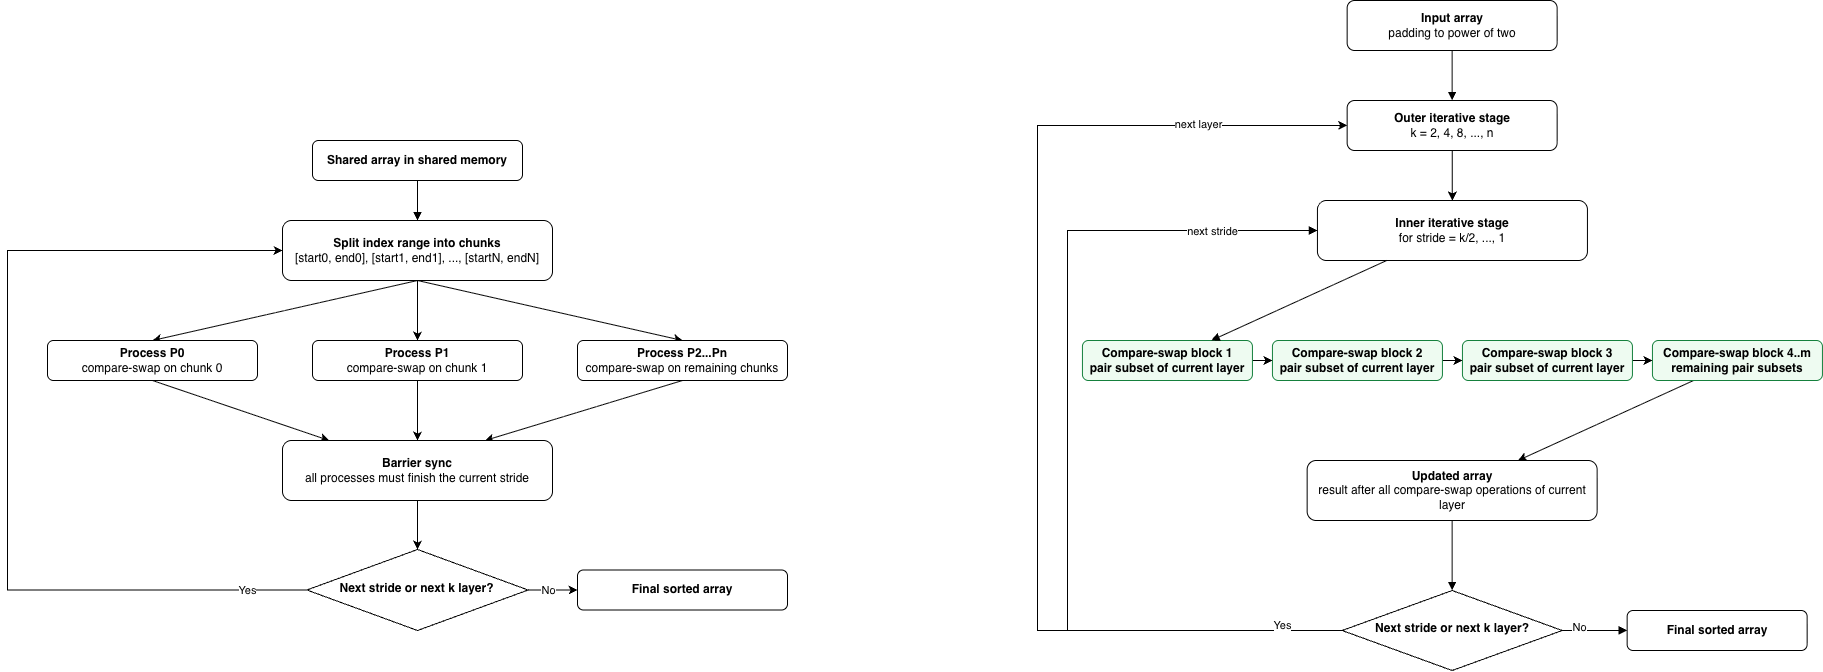

The diagram above was exported from draw.io. Its source (the exported page's mxGraphModel, read from the mxfile embedded in the PNG):
<mxGraphModel dx="1698" dy="640" grid="1" gridSize="10" guides="1" tooltips="1" connect="1" arrows="1" fold="1" page="1" pageScale="1" pageWidth="827" pageHeight="1169" math="0" shadow="0">
  <root>
    <mxCell id="WIyWlLk6GJQsqaUBKTNV-0" />
    <mxCell id="WIyWlLk6GJQsqaUBKTNV-1" parent="WIyWlLk6GJQsqaUBKTNV-0" />
    <mxCell id="O0wzS0sbOqo2CRZusveV-10" edge="1" parent="WIyWlLk6GJQsqaUBKTNV-1" source="O0wzS0sbOqo2CRZusveV-0" style="edgeStyle=orthogonalEdgeStyle;rounded=0;orthogonalLoop=1;jettySize=auto;html=1;endArrow=block;endFill=1;" target="O0wzS0sbOqo2CRZusveV-1">
      <mxGeometry relative="1" as="geometry" />
    </mxCell>
    <mxCell id="O0wzS0sbOqo2CRZusveV-0" parent="WIyWlLk6GJQsqaUBKTNV-1" style="rounded=1;whiteSpace=wrap;html=1;fontSize=12;glass=0;strokeWidth=1;shadow=0;" value="&lt;b&gt;Shared array in shared memory&lt;/b&gt;" vertex="1">
      <mxGeometry height="40" width="210" x="275" y="630" as="geometry" />
    </mxCell>
    <mxCell id="O0wzS0sbOqo2CRZusveV-11" edge="1" parent="WIyWlLk6GJQsqaUBKTNV-1" source="O0wzS0sbOqo2CRZusveV-1" style="edgeStyle=orthogonalEdgeStyle;rounded=0;orthogonalLoop=1;jettySize=auto;html=1;" target="O0wzS0sbOqo2CRZusveV-3">
      <mxGeometry relative="1" as="geometry" />
    </mxCell>
    <mxCell id="O0wzS0sbOqo2CRZusveV-12" edge="1" parent="WIyWlLk6GJQsqaUBKTNV-1" source="O0wzS0sbOqo2CRZusveV-1" style="rounded=0;orthogonalLoop=1;jettySize=auto;html=1;exitX=0.5;exitY=1;exitDx=0;exitDy=0;entryX=0.5;entryY=0;entryDx=0;entryDy=0;" target="O0wzS0sbOqo2CRZusveV-4">
      <mxGeometry relative="1" as="geometry" />
    </mxCell>
    <mxCell id="O0wzS0sbOqo2CRZusveV-13" edge="1" parent="WIyWlLk6GJQsqaUBKTNV-1" source="O0wzS0sbOqo2CRZusveV-1" style="rounded=0;orthogonalLoop=1;jettySize=auto;html=1;exitX=0.5;exitY=1;exitDx=0;exitDy=0;entryX=0.5;entryY=0;entryDx=0;entryDy=0;" target="O0wzS0sbOqo2CRZusveV-2">
      <mxGeometry relative="1" as="geometry" />
    </mxCell>
    <mxCell id="O0wzS0sbOqo2CRZusveV-1" parent="WIyWlLk6GJQsqaUBKTNV-1" style="rounded=1;whiteSpace=wrap;html=1;fontSize=12;glass=0;strokeWidth=1;shadow=0;" value="&lt;b&gt;Split index range into chunks&lt;br&gt;&lt;/b&gt;[start0, end0], [start1, end1], ..., [startN, endN]" vertex="1">
      <mxGeometry height="60" width="270" x="245" y="710" as="geometry" />
    </mxCell>
    <mxCell id="O0wzS0sbOqo2CRZusveV-14" edge="1" parent="WIyWlLk6GJQsqaUBKTNV-1" source="O0wzS0sbOqo2CRZusveV-2" style="rounded=0;orthogonalLoop=1;jettySize=auto;html=1;exitX=0.5;exitY=1;exitDx=0;exitDy=0;" target="O0wzS0sbOqo2CRZusveV-6">
      <mxGeometry relative="1" as="geometry" />
    </mxCell>
    <mxCell id="O0wzS0sbOqo2CRZusveV-2" parent="WIyWlLk6GJQsqaUBKTNV-1" style="rounded=1;whiteSpace=wrap;html=1;fontSize=12;glass=0;strokeWidth=1;shadow=0;" value="&lt;b&gt;Process P0&lt;/b&gt;&lt;br&gt;compare-swap on chunk 0" vertex="1">
      <mxGeometry height="40" width="210" x="10" y="830" as="geometry" />
    </mxCell>
    <mxCell id="O0wzS0sbOqo2CRZusveV-15" edge="1" parent="WIyWlLk6GJQsqaUBKTNV-1" source="O0wzS0sbOqo2CRZusveV-3" style="edgeStyle=orthogonalEdgeStyle;rounded=0;orthogonalLoop=1;jettySize=auto;html=1;entryX=0.5;entryY=0;entryDx=0;entryDy=0;" target="O0wzS0sbOqo2CRZusveV-6">
      <mxGeometry relative="1" as="geometry" />
    </mxCell>
    <mxCell id="O0wzS0sbOqo2CRZusveV-3" parent="WIyWlLk6GJQsqaUBKTNV-1" style="rounded=1;whiteSpace=wrap;html=1;fontSize=12;glass=0;strokeWidth=1;shadow=0;" value="&lt;b&gt;Process P1&lt;/b&gt;&lt;br&gt;compare-swap on chunk 1" vertex="1">
      <mxGeometry height="40" width="210" x="275" y="830" as="geometry" />
    </mxCell>
    <mxCell id="O0wzS0sbOqo2CRZusveV-16" edge="1" parent="WIyWlLk6GJQsqaUBKTNV-1" source="O0wzS0sbOqo2CRZusveV-4" style="rounded=0;orthogonalLoop=1;jettySize=auto;html=1;entryX=0.75;entryY=0;entryDx=0;entryDy=0;exitX=0.5;exitY=1;exitDx=0;exitDy=0;" target="O0wzS0sbOqo2CRZusveV-6">
      <mxGeometry relative="1" as="geometry" />
    </mxCell>
    <mxCell id="O0wzS0sbOqo2CRZusveV-4" parent="WIyWlLk6GJQsqaUBKTNV-1" style="rounded=1;whiteSpace=wrap;html=1;fontSize=12;glass=0;strokeWidth=1;shadow=0;" value="&lt;b&gt;Process P2...Pn&lt;/b&gt;&lt;br&gt;compare-swap on remaining chunks" vertex="1">
      <mxGeometry height="40" width="210" x="540" y="830" as="geometry" />
    </mxCell>
    <mxCell id="O0wzS0sbOqo2CRZusveV-18" edge="1" parent="WIyWlLk6GJQsqaUBKTNV-1" source="O0wzS0sbOqo2CRZusveV-6" style="edgeStyle=orthogonalEdgeStyle;rounded=0;orthogonalLoop=1;jettySize=auto;html=1;" target="O0wzS0sbOqo2CRZusveV-7">
      <mxGeometry relative="1" as="geometry" />
    </mxCell>
    <mxCell id="O0wzS0sbOqo2CRZusveV-6" parent="WIyWlLk6GJQsqaUBKTNV-1" style="rounded=1;whiteSpace=wrap;html=1;fontSize=12;glass=0;strokeWidth=1;shadow=0;" value="&lt;b&gt;Barrier sync&lt;br&gt;&lt;/b&gt;all processes must finish the current stride" vertex="1">
      <mxGeometry height="60" width="270" x="245" y="930" as="geometry" />
    </mxCell>
    <mxCell id="O0wzS0sbOqo2CRZusveV-19" edge="1" parent="WIyWlLk6GJQsqaUBKTNV-1" source="O0wzS0sbOqo2CRZusveV-7" style="edgeStyle=orthogonalEdgeStyle;rounded=0;orthogonalLoop=1;jettySize=auto;html=1;" target="O0wzS0sbOqo2CRZusveV-8">
      <mxGeometry relative="1" as="geometry" />
    </mxCell>
    <mxCell id="O0wzS0sbOqo2CRZusveV-22" connectable="0" parent="O0wzS0sbOqo2CRZusveV-19" style="edgeLabel;html=1;align=center;verticalAlign=middle;resizable=0;points=[];" value="No" vertex="1">
      <mxGeometry relative="1" x="-0.1951" y="3" as="geometry">
        <mxPoint y="3" as="offset" />
      </mxGeometry>
    </mxCell>
    <mxCell id="O0wzS0sbOqo2CRZusveV-20" edge="1" parent="WIyWlLk6GJQsqaUBKTNV-1" source="O0wzS0sbOqo2CRZusveV-7" style="edgeStyle=orthogonalEdgeStyle;rounded=0;orthogonalLoop=1;jettySize=auto;html=1;entryX=0;entryY=0.5;entryDx=0;entryDy=0;" target="O0wzS0sbOqo2CRZusveV-1">
      <mxGeometry relative="1" as="geometry">
        <Array as="points">
          <mxPoint x="-30" y="1080" />
          <mxPoint x="-30" y="740" />
        </Array>
      </mxGeometry>
    </mxCell>
    <mxCell id="O0wzS0sbOqo2CRZusveV-21" connectable="0" parent="O0wzS0sbOqo2CRZusveV-20" style="edgeLabel;html=1;align=center;verticalAlign=middle;resizable=0;points=[];" value="Yes" vertex="1">
      <mxGeometry relative="1" x="-0.9094" y="-1" as="geometry">
        <mxPoint x="-18" y="1" as="offset" />
      </mxGeometry>
    </mxCell>
    <mxCell id="O0wzS0sbOqo2CRZusveV-7" parent="WIyWlLk6GJQsqaUBKTNV-1" style="rhombus;whiteSpace=wrap;html=1;shadow=0;fontFamily=Helvetica;fontSize=12;align=center;strokeWidth=1;spacing=6;spacingTop=-4;" value="&lt;b&gt;Next stride or next k layer?&lt;/b&gt;" vertex="1">
      <mxGeometry height="81" width="221.25" x="269.38" y="1039" as="geometry" />
    </mxCell>
    <mxCell id="O0wzS0sbOqo2CRZusveV-8" parent="WIyWlLk6GJQsqaUBKTNV-1" style="rounded=1;whiteSpace=wrap;html=1;fontSize=12;glass=0;strokeWidth=1;shadow=0;" value="&lt;b&gt;Final sorted array&lt;/b&gt;" vertex="1">
      <mxGeometry height="40" width="210" x="540" y="1059.5" as="geometry" />
    </mxCell>
    <mxCell id="O0wzS0sbOqo2CRZusveV-50" parent="WIyWlLk6GJQsqaUBKTNV-1" style="rounded=1;whiteSpace=wrap;html=1;fontSize=12;glass=0;strokeWidth=1;shadow=0;" value="&lt;b&gt;Input array&lt;/b&gt;&lt;br&gt;padding to power of two" vertex="1">
      <mxGeometry height="50" width="210" x="1309.65" y="490" as="geometry" />
    </mxCell>
    <mxCell id="O0wzS0sbOqo2CRZusveV-88" edge="1" parent="WIyWlLk6GJQsqaUBKTNV-1" source="O0wzS0sbOqo2CRZusveV-51" style="edgeStyle=orthogonalEdgeStyle;rounded=0;orthogonalLoop=1;jettySize=auto;html=1;" target="O0wzS0sbOqo2CRZusveV-53">
      <mxGeometry relative="1" as="geometry" />
    </mxCell>
    <mxCell id="O0wzS0sbOqo2CRZusveV-51" parent="WIyWlLk6GJQsqaUBKTNV-1" style="rounded=1;whiteSpace=wrap;html=1;fontSize=12;glass=0;strokeWidth=1;shadow=0;" value="&lt;b&gt;Outer iterative stage&lt;/b&gt;&lt;br&gt;k = 2, 4, 8, ..., n" vertex="1">
      <mxGeometry height="50" width="210" x="1309.65" y="590" as="geometry" />
    </mxCell>
    <mxCell id="O0wzS0sbOqo2CRZusveV-53" parent="WIyWlLk6GJQsqaUBKTNV-1" style="rounded=1;whiteSpace=wrap;html=1;fontSize=12;glass=0;strokeWidth=1;shadow=0;" value="&lt;b&gt;Inner iterative stage&lt;/b&gt;&lt;br&gt;for stride = k/2, ..., 1" vertex="1">
      <mxGeometry height="60" width="270" x="1279.94" y="690" as="geometry" />
    </mxCell>
    <mxCell id="jh6ph4cdaw7RSvL63a4B-3" edge="1" parent="WIyWlLk6GJQsqaUBKTNV-1" source="O0wzS0sbOqo2CRZusveV-54" style="edgeStyle=orthogonalEdgeStyle;rounded=0;orthogonalLoop=1;jettySize=auto;html=1;entryX=0;entryY=0.5;entryDx=0;entryDy=0;" target="O0wzS0sbOqo2CRZusveV-78">
      <mxGeometry relative="1" as="geometry" />
    </mxCell>
    <mxCell id="O0wzS0sbOqo2CRZusveV-54" parent="WIyWlLk6GJQsqaUBKTNV-1" style="rounded=1;whiteSpace=wrap;html=1;fontSize=12;glass=0;strokeWidth=1;shadow=0;strokeColor=#15803d;fillColor=#eefbf1;" value="&lt;b&gt;Compare-swap block 1&lt;/b&gt;&lt;div&gt;&lt;b&gt;pair subset of current layer&lt;/b&gt;&lt;/div&gt;" vertex="1">
      <mxGeometry height="40" width="170" x="1044.94" y="830" as="geometry" />
    </mxCell>
    <mxCell id="O0wzS0sbOqo2CRZusveV-58" parent="WIyWlLk6GJQsqaUBKTNV-1" style="rounded=1;whiteSpace=wrap;html=1;fontSize=12;glass=0;strokeWidth=1;shadow=0;" value="&lt;b&gt;Updated array&lt;/b&gt;&lt;br&gt;result after all compare-swap operations of current layer" vertex="1">
      <mxGeometry height="60" width="290" x="1269.65" y="950" as="geometry" />
    </mxCell>
    <mxCell id="jh6ph4cdaw7RSvL63a4B-0" edge="1" parent="WIyWlLk6GJQsqaUBKTNV-1" source="O0wzS0sbOqo2CRZusveV-59" style="edgeStyle=orthogonalEdgeStyle;rounded=0;orthogonalLoop=1;jettySize=auto;html=1;entryX=0;entryY=0.5;entryDx=0;entryDy=0;" target="O0wzS0sbOqo2CRZusveV-51">
      <mxGeometry relative="1" as="geometry">
        <Array as="points">
          <mxPoint x="1000" y="1120" />
          <mxPoint x="1000" y="615" />
        </Array>
      </mxGeometry>
    </mxCell>
    <mxCell id="jh6ph4cdaw7RSvL63a4B-2" connectable="0" parent="jh6ph4cdaw7RSvL63a4B-0" style="edgeLabel;html=1;align=center;verticalAlign=middle;resizable=0;points=[];" value="next layer" vertex="1">
      <mxGeometry relative="1" x="0.733" y="1" as="geometry">
        <mxPoint as="offset" />
      </mxGeometry>
    </mxCell>
    <mxCell id="O0wzS0sbOqo2CRZusveV-59" parent="WIyWlLk6GJQsqaUBKTNV-1" style="rhombus;whiteSpace=wrap;html=1;shadow=0;fontSize=12;align=center;strokeWidth=1;spacing=6;spacingTop=-4;" value="&lt;b&gt;Next stride or next k layer?&lt;/b&gt;" vertex="1">
      <mxGeometry height="80" width="220" x="1304.65" y="1080" as="geometry" />
    </mxCell>
    <mxCell id="O0wzS0sbOqo2CRZusveV-60" parent="WIyWlLk6GJQsqaUBKTNV-1" style="rounded=1;whiteSpace=wrap;html=1;fontSize=12;glass=0;strokeWidth=1;shadow=0;" value="&lt;b&gt;Final sorted array&lt;/b&gt;" vertex="1">
      <mxGeometry height="40" width="180" x="1589.65" y="1100" as="geometry" />
    </mxCell>
    <mxCell id="O0wzS0sbOqo2CRZusveV-61" edge="1" parent="WIyWlLk6GJQsqaUBKTNV-1" source="O0wzS0sbOqo2CRZusveV-50" style="edgeStyle=orthogonalEdgeStyle;rounded=0;orthogonalLoop=1;jettySize=auto;html=1;endArrow=block;endFill=1;" target="O0wzS0sbOqo2CRZusveV-51">
      <mxGeometry relative="1" as="geometry" />
    </mxCell>
    <mxCell id="O0wzS0sbOqo2CRZusveV-64" edge="1" parent="WIyWlLk6GJQsqaUBKTNV-1" source="O0wzS0sbOqo2CRZusveV-53" style="rounded=0;orthogonalLoop=1;jettySize=auto;html=1;endArrow=block;endFill=1;" target="O0wzS0sbOqo2CRZusveV-54">
      <mxGeometry relative="1" as="geometry" />
    </mxCell>
    <mxCell id="O0wzS0sbOqo2CRZusveV-72" edge="1" parent="WIyWlLk6GJQsqaUBKTNV-1" source="O0wzS0sbOqo2CRZusveV-58" style="edgeStyle=orthogonalEdgeStyle;rounded=0;orthogonalLoop=1;jettySize=auto;html=1;endArrow=block;endFill=1;" target="O0wzS0sbOqo2CRZusveV-59">
      <mxGeometry relative="1" as="geometry" />
    </mxCell>
    <mxCell id="O0wzS0sbOqo2CRZusveV-73" edge="1" parent="WIyWlLk6GJQsqaUBKTNV-1" source="O0wzS0sbOqo2CRZusveV-59" style="edgeStyle=orthogonalEdgeStyle;rounded=0;orthogonalLoop=1;jettySize=auto;html=1;endArrow=block;endFill=1;" target="O0wzS0sbOqo2CRZusveV-60">
      <mxGeometry relative="1" as="geometry" />
    </mxCell>
    <mxCell id="O0wzS0sbOqo2CRZusveV-74" connectable="0" parent="O0wzS0sbOqo2CRZusveV-73" style="edgeLabel;html=1;align=center;verticalAlign=middle;resizable=0;points=[];" value="No" vertex="1">
      <mxGeometry relative="1" x="-0.25" y="-1" as="geometry">
        <mxPoint x="-8" y="-4" as="offset" />
      </mxGeometry>
    </mxCell>
    <mxCell id="O0wzS0sbOqo2CRZusveV-75" edge="1" parent="WIyWlLk6GJQsqaUBKTNV-1" source="O0wzS0sbOqo2CRZusveV-59" style="edgeStyle=orthogonalEdgeStyle;rounded=0;orthogonalLoop=1;jettySize=auto;html=1;endArrow=block;endFill=1;" target="O0wzS0sbOqo2CRZusveV-53">
      <mxGeometry relative="1" as="geometry">
        <Array as="points">
          <mxPoint x="1029.94" y="1120" />
          <mxPoint x="1029.94" y="720" />
        </Array>
        <mxPoint x="1309.94" y="615" as="targetPoint" />
      </mxGeometry>
    </mxCell>
    <mxCell id="O0wzS0sbOqo2CRZusveV-76" connectable="0" parent="O0wzS0sbOqo2CRZusveV-75" style="edgeLabel;html=1;align=center;verticalAlign=middle;resizable=0;points=[];" value="Yes" vertex="1">
      <mxGeometry relative="1" x="-0.9" y="-1" as="geometry">
        <mxPoint x="-14" y="-4" as="offset" />
      </mxGeometry>
    </mxCell>
    <mxCell id="jh6ph4cdaw7RSvL63a4B-1" connectable="0" parent="O0wzS0sbOqo2CRZusveV-75" style="edgeLabel;html=1;align=center;verticalAlign=middle;resizable=0;points=[];" value="next stride" vertex="1">
      <mxGeometry relative="1" x="0.772" y="-1" as="geometry">
        <mxPoint as="offset" />
      </mxGeometry>
    </mxCell>
    <mxCell id="jh6ph4cdaw7RSvL63a4B-4" edge="1" parent="WIyWlLk6GJQsqaUBKTNV-1" source="O0wzS0sbOqo2CRZusveV-78" style="edgeStyle=orthogonalEdgeStyle;rounded=0;orthogonalLoop=1;jettySize=auto;html=1;exitX=1;exitY=0.5;exitDx=0;exitDy=0;entryX=0;entryY=0.5;entryDx=0;entryDy=0;" target="O0wzS0sbOqo2CRZusveV-83">
      <mxGeometry relative="1" as="geometry" />
    </mxCell>
    <mxCell id="O0wzS0sbOqo2CRZusveV-78" parent="WIyWlLk6GJQsqaUBKTNV-1" style="rounded=1;whiteSpace=wrap;html=1;fontSize=12;glass=0;strokeWidth=1;shadow=0;strokeColor=#15803d;fillColor=#eefbf1;" value="&lt;b&gt;Compare-swap block 2&lt;/b&gt;&lt;div&gt;&lt;b&gt;pair subset of current layer&lt;/b&gt;&lt;/div&gt;" vertex="1">
      <mxGeometry height="40" width="170" x="1234.94" y="830" as="geometry" />
    </mxCell>
    <mxCell id="jh6ph4cdaw7RSvL63a4B-6" edge="1" parent="WIyWlLk6GJQsqaUBKTNV-1" source="O0wzS0sbOqo2CRZusveV-83" style="edgeStyle=orthogonalEdgeStyle;rounded=0;orthogonalLoop=1;jettySize=auto;html=1;entryX=0;entryY=0.5;entryDx=0;entryDy=0;" target="O0wzS0sbOqo2CRZusveV-84">
      <mxGeometry relative="1" as="geometry" />
    </mxCell>
    <mxCell id="O0wzS0sbOqo2CRZusveV-83" parent="WIyWlLk6GJQsqaUBKTNV-1" style="rounded=1;whiteSpace=wrap;html=1;fontSize=12;glass=0;strokeWidth=1;shadow=0;strokeColor=#15803d;fillColor=#eefbf1;" value="&lt;b&gt;Compare-swap block 3&lt;/b&gt;&lt;div&gt;&lt;b&gt;pair subset of current layer&lt;/b&gt;&lt;/div&gt;" vertex="1">
      <mxGeometry height="40" width="170" x="1424.94" y="830" as="geometry" />
    </mxCell>
    <mxCell id="O0wzS0sbOqo2CRZusveV-92" edge="1" parent="WIyWlLk6GJQsqaUBKTNV-1" source="O0wzS0sbOqo2CRZusveV-84" style="rounded=0;orthogonalLoop=1;jettySize=auto;html=1;" target="O0wzS0sbOqo2CRZusveV-58">
      <mxGeometry relative="1" as="geometry" />
    </mxCell>
    <mxCell id="O0wzS0sbOqo2CRZusveV-84" parent="WIyWlLk6GJQsqaUBKTNV-1" style="rounded=1;whiteSpace=wrap;html=1;fontSize=12;glass=0;strokeWidth=1;shadow=0;strokeColor=#15803d;fillColor=#eefbf1;" value="&lt;b&gt;Compare-swap block 4..m&lt;/b&gt;&lt;div&gt;&lt;b&gt;remaining pair subsets&lt;/b&gt;&lt;/div&gt;" vertex="1">
      <mxGeometry height="40" width="170" x="1614.94" y="830" as="geometry" />
    </mxCell>
  </root>
</mxGraphModel>